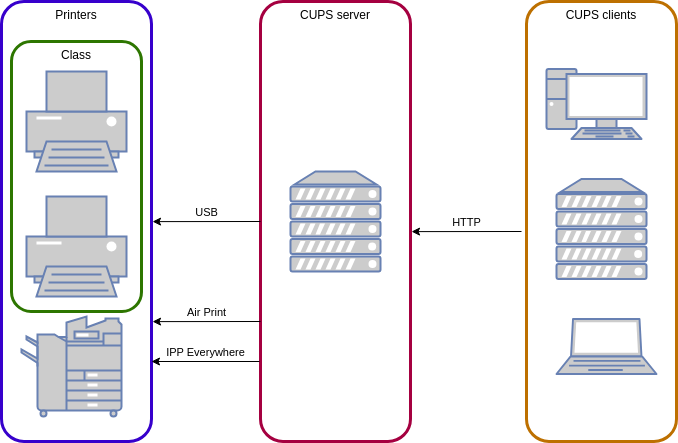

The diagram above was exported from draw.io. Its source (the exported page's mxGraphModel, read from the mxfile embedded in the PNG):
<mxGraphModel dx="1434" dy="870" grid="1" gridSize="10" guides="1" tooltips="1" connect="1" arrows="1" fold="1" page="1" pageScale="1" pageWidth="827" pageHeight="1169" background="#ffffff" math="0" shadow="0">
  <root>
    <mxCell id="0" />
    <mxCell id="1" parent="0" />
    <mxCell id="dPf4S3eLiPIL0ItzNHD1-6" value="" style="fontColor=#0066CC;verticalAlign=top;verticalLabelPosition=bottom;labelPosition=center;align=center;html=1;outlineConnect=0;fillColor=#CCCCCC;strokeColor=#6881B3;gradientColor=none;gradientDirection=north;strokeWidth=2;shape=mxgraph.networks.pc;" vertex="1" parent="1">
      <mxGeometry x="625" y="107.5" width="100" height="70" as="geometry" />
    </mxCell>
    <mxCell id="dPf4S3eLiPIL0ItzNHD1-7" value="" style="fontColor=#0066CC;verticalAlign=top;verticalLabelPosition=bottom;labelPosition=center;align=center;html=1;outlineConnect=0;fillColor=#CCCCCC;strokeColor=#6881B3;gradientColor=none;gradientDirection=north;strokeWidth=2;shape=mxgraph.networks.laptop;" vertex="1" parent="1">
      <mxGeometry x="635" y="357.5" width="100" height="55" as="geometry" />
    </mxCell>
    <mxCell id="dPf4S3eLiPIL0ItzNHD1-8" value="" style="fontColor=#0066CC;verticalAlign=top;verticalLabelPosition=bottom;labelPosition=center;align=center;html=1;outlineConnect=0;fillColor=#CCCCCC;strokeColor=#6881B3;gradientColor=none;gradientDirection=north;strokeWidth=2;shape=mxgraph.networks.copier;" vertex="1" parent="1">
      <mxGeometry x="100" y="355" width="100" height="100" as="geometry" />
    </mxCell>
    <mxCell id="dPf4S3eLiPIL0ItzNHD1-9" value="" style="fontColor=#0066CC;verticalAlign=top;verticalLabelPosition=bottom;labelPosition=center;align=center;html=1;outlineConnect=0;fillColor=#CCCCCC;strokeColor=#6881B3;gradientColor=none;gradientDirection=north;strokeWidth=2;shape=mxgraph.networks.printer;" vertex="1" parent="1">
      <mxGeometry x="105" y="235" width="100" height="100" as="geometry" />
    </mxCell>
    <mxCell id="dPf4S3eLiPIL0ItzNHD1-10" value="" style="fontColor=#0066CC;verticalAlign=top;verticalLabelPosition=bottom;labelPosition=center;align=center;html=1;outlineConnect=0;fillColor=#CCCCCC;strokeColor=#6881B3;gradientColor=none;gradientDirection=north;strokeWidth=2;shape=mxgraph.networks.server;" vertex="1" parent="1">
      <mxGeometry x="635" y="217.5" width="90" height="100" as="geometry" />
    </mxCell>
    <mxCell id="dPf4S3eLiPIL0ItzNHD1-11" value="" style="fontColor=#0066CC;verticalAlign=top;verticalLabelPosition=bottom;labelPosition=center;align=center;html=1;outlineConnect=0;fillColor=#CCCCCC;strokeColor=#6881B3;gradientColor=none;gradientDirection=north;strokeWidth=2;shape=mxgraph.networks.server;" vertex="1" parent="1">
      <mxGeometry x="369" y="210" width="90" height="100" as="geometry" />
    </mxCell>
    <mxCell id="dPf4S3eLiPIL0ItzNHD1-12" value="&lt;font color=&quot;#000000&quot;&gt;Printers&lt;/font&gt;" style="rounded=1;whiteSpace=wrap;html=1;fillColor=none;fontColor=#ffffff;strokeColor=#3700CC;strokeWidth=3;verticalAlign=top;pointerEvents=0;" vertex="1" parent="1">
      <mxGeometry x="80" y="40" width="150" height="440" as="geometry" />
    </mxCell>
    <mxCell id="dPf4S3eLiPIL0ItzNHD1-13" value="&lt;font color=&quot;#000000&quot;&gt;CUPS server&lt;/font&gt;" style="rounded=1;whiteSpace=wrap;html=1;fillColor=none;fontColor=#ffffff;strokeColor=#A50040;strokeWidth=3;verticalAlign=top;" vertex="1" parent="1">
      <mxGeometry x="339" y="40" width="150" height="440" as="geometry" />
    </mxCell>
    <mxCell id="dPf4S3eLiPIL0ItzNHD1-14" value="&lt;font color=&quot;#000000&quot;&gt;CUPS clients&lt;/font&gt;" style="rounded=1;whiteSpace=wrap;html=1;fillColor=none;fontColor=#000000;strokeColor=#BD7000;strokeWidth=3;verticalAlign=top;pointerEvents=0;" vertex="1" parent="1">
      <mxGeometry x="605" y="40" width="150" height="440" as="geometry" />
    </mxCell>
    <mxCell id="dPf4S3eLiPIL0ItzNHD1-15" value="HTTP" style="endArrow=classic;html=1;rounded=0;entryX=1.007;entryY=0.523;entryDx=0;entryDy=0;entryPerimeter=0;strokeColor=#000000;horizontal=1;verticalAlign=bottom;labelBackgroundColor=none;fontColor=#000000;" edge="1" parent="1" target="dPf4S3eLiPIL0ItzNHD1-13">
      <mxGeometry width="50" height="50" relative="1" as="geometry">
        <mxPoint x="600" y="270" as="sourcePoint" />
        <mxPoint x="490" y="270" as="targetPoint" />
      </mxGeometry>
    </mxCell>
    <mxCell id="dPf4S3eLiPIL0ItzNHD1-16" value="Air Print" style="endArrow=classic;html=1;rounded=0;entryX=1.007;entryY=0.523;entryDx=0;entryDy=0;entryPerimeter=0;strokeColor=#000000;horizontal=1;verticalAlign=bottom;labelBackgroundColor=none;fontColor=#000000;exitX=-0.007;exitY=0.727;exitDx=0;exitDy=0;exitPerimeter=0;" edge="1" parent="1">
      <mxGeometry width="50" height="50" relative="1" as="geometry">
        <mxPoint x="339.00000000000006" y="360.0000000000001" as="sourcePoint" />
        <mxPoint x="231.05" y="360.12" as="targetPoint" />
      </mxGeometry>
    </mxCell>
    <mxCell id="dPf4S3eLiPIL0ItzNHD1-17" value="IPP Everywhere" style="endArrow=classic;html=1;rounded=0;entryX=1.007;entryY=0.523;entryDx=0;entryDy=0;entryPerimeter=0;strokeColor=#000000;horizontal=1;verticalAlign=bottom;labelBackgroundColor=none;fontColor=#000000;exitX=-0.007;exitY=0.727;exitDx=0;exitDy=0;exitPerimeter=0;" edge="1" parent="1">
      <mxGeometry width="50" height="50" relative="1" as="geometry">
        <mxPoint x="338" y="400" as="sourcePoint" />
        <mxPoint x="230" y="400" as="targetPoint" />
      </mxGeometry>
    </mxCell>
    <mxCell id="dPf4S3eLiPIL0ItzNHD1-18" value="USB" style="endArrow=classic;html=1;rounded=0;entryX=1.007;entryY=0.523;entryDx=0;entryDy=0;entryPerimeter=0;strokeColor=#000000;horizontal=1;verticalAlign=bottom;labelBackgroundColor=none;fontColor=#000000;exitX=-0.007;exitY=0.727;exitDx=0;exitDy=0;exitPerimeter=0;" edge="1" parent="1">
      <mxGeometry width="50" height="50" relative="1" as="geometry">
        <mxPoint x="339.00000000000006" y="260.0000000000001" as="sourcePoint" />
        <mxPoint x="231.05" y="260.12" as="targetPoint" />
      </mxGeometry>
    </mxCell>
    <mxCell id="dPf4S3eLiPIL0ItzNHD1-19" value="" style="fontColor=#0066CC;verticalAlign=top;verticalLabelPosition=bottom;labelPosition=center;align=center;html=1;outlineConnect=0;fillColor=#CCCCCC;strokeColor=#6881B3;gradientColor=none;gradientDirection=north;strokeWidth=2;shape=mxgraph.networks.printer;" vertex="1" parent="1">
      <mxGeometry x="105" y="110" width="100" height="100" as="geometry" />
    </mxCell>
    <mxCell id="dPf4S3eLiPIL0ItzNHD1-20" value="&lt;font color=&quot;#000000&quot;&gt;Class&lt;/font&gt;" style="rounded=1;whiteSpace=wrap;html=1;fillColor=none;fontColor=#ffffff;strokeColor=#2D7600;strokeWidth=3;verticalAlign=top;pointerEvents=0;" vertex="1" parent="1">
      <mxGeometry x="90" y="80" width="130" height="270" as="geometry" />
    </mxCell>
  </root>
</mxGraphModel>